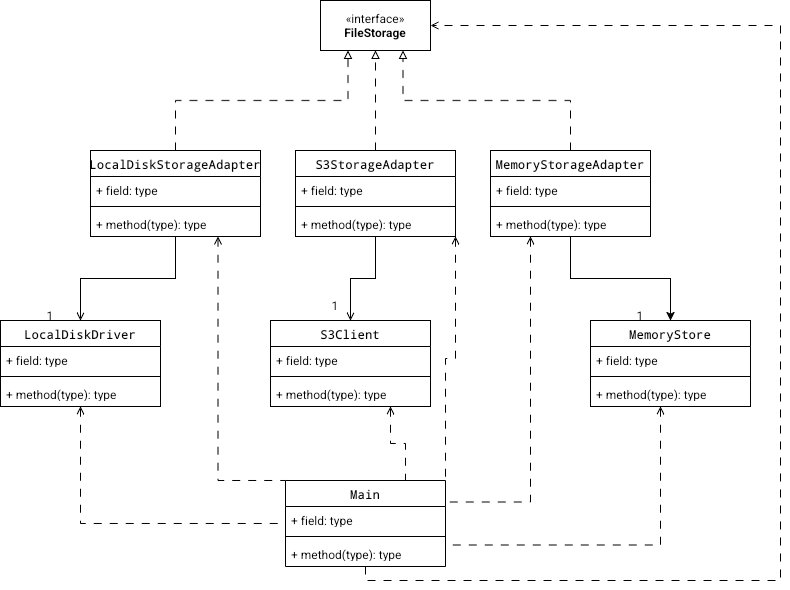

The diagram above was exported from draw.io. Its source (the exported page's mxGraphModel, read from the mxfile embedded in the PNG):
<mxGraphModel dx="1648" dy="1305" grid="1" gridSize="10" guides="1" tooltips="1" connect="1" arrows="1" fold="1" page="1" pageScale="1" pageWidth="850" pageHeight="1100" math="0" shadow="0">
  <root>
    <mxCell id="0" />
    <mxCell id="1" parent="0" />
    <mxCell id="UwysmWUHnR8mWvRPttcP-40" edge="1" parent="1" source="UwysmWUHnR8mWvRPttcP-5" style="edgeStyle=orthogonalEdgeStyle;rounded=0;orthogonalLoop=1;jettySize=auto;html=1;entryX=0.25;entryY=1;entryDx=0;entryDy=0;defaultLabelBackgroundColor=page;labelPadding=0 4;dashed=1;dashPattern=8 8;endArrow=block;endFill=0;" target="UwysmWUHnR8mWvRPttcP-11">
      <mxGeometry relative="1" x="-0.0018" as="geometry">
        <Array as="points">
          <mxPoint x="155" y="170" />
          <mxPoint x="327.5" y="170" />
        </Array>
      </mxGeometry>
    </mxCell>
    <mxCell id="UwysmWUHnR8mWvRPttcP-41" edge="1" parent="1" source="UwysmWUHnR8mWvRPttcP-5" style="edgeStyle=orthogonalEdgeStyle;rounded=0;orthogonalLoop=1;jettySize=auto;html=1;exitX=0.5;exitY=1;exitDx=0;exitDy=0;entryX=0.5;entryY=0;entryDx=0;entryDy=0;defaultLabelBackgroundColor=page;labelPadding=0 4;endArrow=open;endFill=0;" target="UwysmWUHnR8mWvRPttcP-20">
      <mxGeometry relative="1" x="0.0112" as="geometry" />
    </mxCell>
    <mxCell id="UwysmWUHnR8mWvRPttcP-50" edge="1" parent="1" source="UwysmWUHnR8mWvRPttcP-5" style="edgeStyle=orthogonalEdgeStyle;rounded=0;orthogonalLoop=1;jettySize=auto;html=1;exitX=0.75;exitY=1;exitDx=0;exitDy=0;entryX=0;entryY=0;entryDx=0;entryDy=0;defaultLabelBackgroundColor=page;labelPadding=0 4;dashed=1;dashPattern=8 8;startArrow=open;startFill=0;endArrow=none;endFill=0;" target="UwysmWUHnR8mWvRPttcP-32">
      <mxGeometry relative="1" x="0.0016" as="geometry">
        <Array as="points">
          <mxPoint x="197.5" y="550" />
        </Array>
      </mxGeometry>
    </mxCell>
    <mxCell id="UwysmWUHnR8mWvRPttcP-5" parent="1" style="swimlane;fontStyle=1;align=center;verticalAlign=top;childLayout=stackLayout;horizontal=1;startSize=26;horizontalStack=0;resizeParent=1;resizeParentMax=0;resizeLast=0;collapsible=1;marginBottom=0;whiteSpace=wrap;html=1;" value="&lt;code dir=&quot;ltr&quot;&gt;LocalDiskStorageAdapter&lt;/code&gt;" vertex="1">
      <mxGeometry height="86" width="170" x="70" y="220" as="geometry" />
    </mxCell>
    <mxCell id="UwysmWUHnR8mWvRPttcP-6" parent="UwysmWUHnR8mWvRPttcP-5" style="text;strokeColor=none;fillColor=none;align=left;verticalAlign=top;spacingLeft=4;spacingRight=4;overflow=hidden;rotatable=0;points=[[0,0.5],[1,0.5]];portConstraint=eastwest;whiteSpace=wrap;html=1;" value="+ field: type" vertex="1">
      <mxGeometry height="26" width="170" y="26" as="geometry" />
    </mxCell>
    <mxCell id="UwysmWUHnR8mWvRPttcP-7" parent="UwysmWUHnR8mWvRPttcP-5" style="line;strokeWidth=1;fillColor=none;align=left;verticalAlign=middle;spacingTop=-1;spacingLeft=3;spacingRight=3;rotatable=0;labelPosition=right;points=[];portConstraint=eastwest;strokeColor=inherit;labelPerimeter=1;" value="" vertex="1">
      <mxGeometry height="8" width="170" y="52" as="geometry" />
    </mxCell>
    <mxCell id="UwysmWUHnR8mWvRPttcP-8" parent="UwysmWUHnR8mWvRPttcP-5" style="text;strokeColor=none;fillColor=none;align=left;verticalAlign=top;spacingLeft=4;spacingRight=4;overflow=hidden;rotatable=0;points=[[0,0.5],[1,0.5]];portConstraint=eastwest;whiteSpace=wrap;html=1;" value="+ method(type): type" vertex="1">
      <mxGeometry height="26" width="170" y="60" as="geometry" />
    </mxCell>
    <mxCell id="UwysmWUHnR8mWvRPttcP-11" parent="1" style="html=1;whiteSpace=wrap;" value="«interface»&lt;br&gt;&lt;b&gt;FileStorage&lt;/b&gt;" vertex="1">
      <mxGeometry height="50" width="110" x="300" y="70" as="geometry" />
    </mxCell>
    <mxCell id="UwysmWUHnR8mWvRPttcP-37" edge="1" parent="1" source="UwysmWUHnR8mWvRPttcP-12" style="edgeStyle=orthogonalEdgeStyle;rounded=0;orthogonalLoop=1;jettySize=auto;html=1;exitX=0.5;exitY=0;exitDx=0;exitDy=0;entryX=0.5;entryY=1;entryDx=0;entryDy=0;defaultLabelBackgroundColor=page;labelPadding=0 4;dashed=1;dashPattern=8 8;endArrow=block;endFill=0;" target="UwysmWUHnR8mWvRPttcP-11">
      <mxGeometry relative="1" as="geometry" />
    </mxCell>
    <mxCell id="UwysmWUHnR8mWvRPttcP-43" edge="1" parent="1" source="UwysmWUHnR8mWvRPttcP-12" style="edgeStyle=orthogonalEdgeStyle;rounded=0;orthogonalLoop=1;jettySize=auto;html=1;exitX=0.5;exitY=1;exitDx=0;exitDy=0;entryX=0.5;entryY=0;entryDx=0;entryDy=0;defaultLabelBackgroundColor=page;labelPadding=0 4;endArrow=open;endFill=0;" target="UwysmWUHnR8mWvRPttcP-24">
      <mxGeometry relative="1" x="0.0112" as="geometry" />
    </mxCell>
    <mxCell id="UwysmWUHnR8mWvRPttcP-48" edge="1" parent="1" source="UwysmWUHnR8mWvRPttcP-12" style="edgeStyle=orthogonalEdgeStyle;rounded=0;orthogonalLoop=1;jettySize=auto;html=1;exitX=1;exitY=1;exitDx=0;exitDy=0;entryX=1;entryY=0;entryDx=0;entryDy=0;defaultLabelBackgroundColor=page;labelPadding=0 4;endArrow=none;endFill=0;startArrow=open;startFill=0;dashed=1;dashPattern=8 8;" target="UwysmWUHnR8mWvRPttcP-32">
      <mxGeometry relative="1" as="geometry" />
    </mxCell>
    <mxCell id="UwysmWUHnR8mWvRPttcP-12" parent="1" style="swimlane;fontStyle=1;align=center;verticalAlign=top;childLayout=stackLayout;horizontal=1;startSize=26;horizontalStack=0;resizeParent=1;resizeParentMax=0;resizeLast=0;collapsible=1;marginBottom=0;whiteSpace=wrap;html=1;" value="&lt;code dir=&quot;ltr&quot;&gt;S3StorageAdapter&lt;/code&gt;" vertex="1">
      <mxGeometry height="86" width="160" x="275" y="220" as="geometry" />
    </mxCell>
    <mxCell id="UwysmWUHnR8mWvRPttcP-13" parent="UwysmWUHnR8mWvRPttcP-12" style="text;strokeColor=none;fillColor=none;align=left;verticalAlign=top;spacingLeft=4;spacingRight=4;overflow=hidden;rotatable=0;points=[[0,0.5],[1,0.5]];portConstraint=eastwest;whiteSpace=wrap;html=1;" value="+ field: type" vertex="1">
      <mxGeometry height="26" width="160" y="26" as="geometry" />
    </mxCell>
    <mxCell id="UwysmWUHnR8mWvRPttcP-14" parent="UwysmWUHnR8mWvRPttcP-12" style="line;strokeWidth=1;fillColor=none;align=left;verticalAlign=middle;spacingTop=-1;spacingLeft=3;spacingRight=3;rotatable=0;labelPosition=right;points=[];portConstraint=eastwest;strokeColor=inherit;labelPerimeter=1;" value="" vertex="1">
      <mxGeometry height="8" width="160" y="52" as="geometry" />
    </mxCell>
    <mxCell id="UwysmWUHnR8mWvRPttcP-15" parent="UwysmWUHnR8mWvRPttcP-12" style="text;strokeColor=none;fillColor=none;align=left;verticalAlign=top;spacingLeft=4;spacingRight=4;overflow=hidden;rotatable=0;points=[[0,0.5],[1,0.5]];portConstraint=eastwest;whiteSpace=wrap;html=1;" value="+ method(type): type" vertex="1">
      <mxGeometry height="26" width="160" y="60" as="geometry" />
    </mxCell>
    <mxCell id="UwysmWUHnR8mWvRPttcP-39" edge="1" parent="1" source="UwysmWUHnR8mWvRPttcP-16" style="edgeStyle=orthogonalEdgeStyle;rounded=0;orthogonalLoop=1;jettySize=auto;html=1;entryX=0.75;entryY=1;entryDx=0;entryDy=0;defaultLabelBackgroundColor=page;labelPadding=0 4;dashed=1;dashPattern=8 8;endArrow=block;endFill=0;" target="UwysmWUHnR8mWvRPttcP-11">
      <mxGeometry relative="1" x="0.0019" as="geometry">
        <Array as="points">
          <mxPoint x="550" y="170" />
          <mxPoint x="382.5" y="170" />
        </Array>
      </mxGeometry>
    </mxCell>
    <mxCell id="UwysmWUHnR8mWvRPttcP-45" edge="1" parent="1" source="UwysmWUHnR8mWvRPttcP-16" style="edgeStyle=orthogonalEdgeStyle;rounded=0;orthogonalLoop=1;jettySize=auto;html=1;exitX=0.5;exitY=1;exitDx=0;exitDy=0;entryX=0.5;entryY=0;entryDx=0;entryDy=0;defaultLabelBackgroundColor=page;labelPadding=0 4;" target="UwysmWUHnR8mWvRPttcP-28">
      <mxGeometry relative="1" as="geometry" />
    </mxCell>
    <mxCell id="UwysmWUHnR8mWvRPttcP-52" edge="1" parent="1" source="UwysmWUHnR8mWvRPttcP-16" style="edgeStyle=orthogonalEdgeStyle;rounded=0;orthogonalLoop=1;jettySize=auto;html=1;exitX=0.25;exitY=1;exitDx=0;exitDy=0;entryX=1;entryY=0.25;entryDx=0;entryDy=0;defaultLabelBackgroundColor=page;labelPadding=0 4;dashed=1;dashPattern=8 8;startArrow=open;startFill=0;endArrow=none;endFill=0;" target="UwysmWUHnR8mWvRPttcP-32">
      <mxGeometry relative="1" x="-0.0014" as="geometry" />
    </mxCell>
    <mxCell id="UwysmWUHnR8mWvRPttcP-16" parent="1" style="swimlane;fontStyle=1;align=center;verticalAlign=top;childLayout=stackLayout;horizontal=1;startSize=26;horizontalStack=0;resizeParent=1;resizeParentMax=0;resizeLast=0;collapsible=1;marginBottom=0;whiteSpace=wrap;html=1;" value="&lt;code dir=&quot;ltr&quot;&gt;MemoryStorageAdapter&lt;/code&gt;" vertex="1">
      <mxGeometry height="86" width="160" x="470" y="220" as="geometry" />
    </mxCell>
    <mxCell id="UwysmWUHnR8mWvRPttcP-17" parent="UwysmWUHnR8mWvRPttcP-16" style="text;strokeColor=none;fillColor=none;align=left;verticalAlign=top;spacingLeft=4;spacingRight=4;overflow=hidden;rotatable=0;points=[[0,0.5],[1,0.5]];portConstraint=eastwest;whiteSpace=wrap;html=1;" value="+ field: type" vertex="1">
      <mxGeometry height="26" width="160" y="26" as="geometry" />
    </mxCell>
    <mxCell id="UwysmWUHnR8mWvRPttcP-18" parent="UwysmWUHnR8mWvRPttcP-16" style="line;strokeWidth=1;fillColor=none;align=left;verticalAlign=middle;spacingTop=-1;spacingLeft=3;spacingRight=3;rotatable=0;labelPosition=right;points=[];portConstraint=eastwest;strokeColor=inherit;labelPerimeter=1;" value="" vertex="1">
      <mxGeometry height="8" width="160" y="52" as="geometry" />
    </mxCell>
    <mxCell id="UwysmWUHnR8mWvRPttcP-19" parent="UwysmWUHnR8mWvRPttcP-16" style="text;strokeColor=none;fillColor=none;align=left;verticalAlign=top;spacingLeft=4;spacingRight=4;overflow=hidden;rotatable=0;points=[[0,0.5],[1,0.5]];portConstraint=eastwest;whiteSpace=wrap;html=1;" value="+ method(type): type" vertex="1">
      <mxGeometry height="26" width="160" y="60" as="geometry" />
    </mxCell>
    <mxCell id="UwysmWUHnR8mWvRPttcP-51" edge="1" parent="1" source="UwysmWUHnR8mWvRPttcP-20" style="edgeStyle=orthogonalEdgeStyle;rounded=0;orthogonalLoop=1;jettySize=auto;html=1;exitX=0.5;exitY=1;exitDx=0;exitDy=0;entryX=0;entryY=0.5;entryDx=0;entryDy=0;defaultLabelBackgroundColor=page;labelPadding=0 4;dashed=1;dashPattern=8 8;endArrow=none;endFill=0;startArrow=open;startFill=0;" target="UwysmWUHnR8mWvRPttcP-32">
      <mxGeometry relative="1" as="geometry" />
    </mxCell>
    <mxCell id="UwysmWUHnR8mWvRPttcP-20" parent="1" style="swimlane;fontStyle=1;align=center;verticalAlign=top;childLayout=stackLayout;horizontal=1;startSize=26;horizontalStack=0;resizeParent=1;resizeParentMax=0;resizeLast=0;collapsible=1;marginBottom=0;whiteSpace=wrap;html=1;" value="&lt;code dir=&quot;ltr&quot;&gt;LocalDiskDriver&lt;/code&gt;" vertex="1">
      <mxGeometry height="86" width="160" x="-20" y="390" as="geometry" />
    </mxCell>
    <mxCell id="UwysmWUHnR8mWvRPttcP-21" parent="UwysmWUHnR8mWvRPttcP-20" style="text;strokeColor=none;fillColor=none;align=left;verticalAlign=top;spacingLeft=4;spacingRight=4;overflow=hidden;rotatable=0;points=[[0,0.5],[1,0.5]];portConstraint=eastwest;whiteSpace=wrap;html=1;" value="+ field: type" vertex="1">
      <mxGeometry height="26" width="160" y="26" as="geometry" />
    </mxCell>
    <mxCell id="UwysmWUHnR8mWvRPttcP-22" parent="UwysmWUHnR8mWvRPttcP-20" style="line;strokeWidth=1;fillColor=none;align=left;verticalAlign=middle;spacingTop=-1;spacingLeft=3;spacingRight=3;rotatable=0;labelPosition=right;points=[];portConstraint=eastwest;strokeColor=inherit;labelPerimeter=1;" value="" vertex="1">
      <mxGeometry height="8" width="160" y="52" as="geometry" />
    </mxCell>
    <mxCell id="UwysmWUHnR8mWvRPttcP-23" parent="UwysmWUHnR8mWvRPttcP-20" style="text;strokeColor=none;fillColor=none;align=left;verticalAlign=top;spacingLeft=4;spacingRight=4;overflow=hidden;rotatable=0;points=[[0,0.5],[1,0.5]];portConstraint=eastwest;whiteSpace=wrap;html=1;" value="+ method(type): type" vertex="1">
      <mxGeometry height="26" width="160" y="60" as="geometry" />
    </mxCell>
    <mxCell id="UwysmWUHnR8mWvRPttcP-49" edge="1" parent="1" source="UwysmWUHnR8mWvRPttcP-24" style="edgeStyle=orthogonalEdgeStyle;rounded=0;orthogonalLoop=1;jettySize=auto;html=1;exitX=0.75;exitY=1;exitDx=0;exitDy=0;entryX=0.75;entryY=0;entryDx=0;entryDy=0;defaultLabelBackgroundColor=page;labelPadding=0 4;dashed=1;dashPattern=8 8;startArrow=open;startFill=0;endArrow=none;endFill=0;" target="UwysmWUHnR8mWvRPttcP-32">
      <mxGeometry relative="1" x="0.0112" as="geometry" />
    </mxCell>
    <mxCell id="UwysmWUHnR8mWvRPttcP-24" parent="1" style="swimlane;fontStyle=1;align=center;verticalAlign=top;childLayout=stackLayout;horizontal=1;startSize=26;horizontalStack=0;resizeParent=1;resizeParentMax=0;resizeLast=0;collapsible=1;marginBottom=0;whiteSpace=wrap;html=1;" value="&lt;code dir=&quot;ltr&quot;&gt;S3Client&lt;/code&gt;" vertex="1">
      <mxGeometry height="86" width="160" x="250" y="390" as="geometry" />
    </mxCell>
    <mxCell id="UwysmWUHnR8mWvRPttcP-25" parent="UwysmWUHnR8mWvRPttcP-24" style="text;strokeColor=none;fillColor=none;align=left;verticalAlign=top;spacingLeft=4;spacingRight=4;overflow=hidden;rotatable=0;points=[[0,0.5],[1,0.5]];portConstraint=eastwest;whiteSpace=wrap;html=1;" value="+ field: type" vertex="1">
      <mxGeometry height="26" width="160" y="26" as="geometry" />
    </mxCell>
    <mxCell id="UwysmWUHnR8mWvRPttcP-26" parent="UwysmWUHnR8mWvRPttcP-24" style="line;strokeWidth=1;fillColor=none;align=left;verticalAlign=middle;spacingTop=-1;spacingLeft=3;spacingRight=3;rotatable=0;labelPosition=right;points=[];portConstraint=eastwest;strokeColor=inherit;labelPerimeter=1;" value="" vertex="1">
      <mxGeometry height="8" width="160" y="52" as="geometry" />
    </mxCell>
    <mxCell id="UwysmWUHnR8mWvRPttcP-27" parent="UwysmWUHnR8mWvRPttcP-24" style="text;strokeColor=none;fillColor=none;align=left;verticalAlign=top;spacingLeft=4;spacingRight=4;overflow=hidden;rotatable=0;points=[[0,0.5],[1,0.5]];portConstraint=eastwest;whiteSpace=wrap;html=1;" value="+ method(type): type" vertex="1">
      <mxGeometry height="26" width="160" y="60" as="geometry" />
    </mxCell>
    <mxCell id="UwysmWUHnR8mWvRPttcP-53" edge="1" parent="1" source="UwysmWUHnR8mWvRPttcP-28" style="edgeStyle=orthogonalEdgeStyle;rounded=0;orthogonalLoop=1;jettySize=auto;html=1;entryX=1;entryY=0.75;entryDx=0;entryDy=0;defaultLabelBackgroundColor=page;labelPadding=0 4;dashed=1;dashPattern=8 8;endArrow=none;endFill=0;startArrow=open;startFill=0;" target="UwysmWUHnR8mWvRPttcP-32">
      <mxGeometry relative="1" x="0.0014" as="geometry">
        <Array as="points">
          <mxPoint x="640" y="614.5" />
        </Array>
      </mxGeometry>
    </mxCell>
    <mxCell id="UwysmWUHnR8mWvRPttcP-28" parent="1" style="swimlane;fontStyle=1;align=center;verticalAlign=top;childLayout=stackLayout;horizontal=1;startSize=26;horizontalStack=0;resizeParent=1;resizeParentMax=0;resizeLast=0;collapsible=1;marginBottom=0;whiteSpace=wrap;html=1;" value="&lt;code dir=&quot;ltr&quot;&gt;MemoryStore&lt;/code&gt;" vertex="1">
      <mxGeometry height="86" width="160" x="570" y="390" as="geometry" />
    </mxCell>
    <mxCell id="UwysmWUHnR8mWvRPttcP-29" parent="UwysmWUHnR8mWvRPttcP-28" style="text;strokeColor=none;fillColor=none;align=left;verticalAlign=top;spacingLeft=4;spacingRight=4;overflow=hidden;rotatable=0;points=[[0,0.5],[1,0.5]];portConstraint=eastwest;whiteSpace=wrap;html=1;" value="+ field: type" vertex="1">
      <mxGeometry height="26" width="160" y="26" as="geometry" />
    </mxCell>
    <mxCell id="UwysmWUHnR8mWvRPttcP-30" parent="UwysmWUHnR8mWvRPttcP-28" style="line;strokeWidth=1;fillColor=none;align=left;verticalAlign=middle;spacingTop=-1;spacingLeft=3;spacingRight=3;rotatable=0;labelPosition=right;points=[];portConstraint=eastwest;strokeColor=inherit;labelPerimeter=1;" value="" vertex="1">
      <mxGeometry height="8" width="160" y="52" as="geometry" />
    </mxCell>
    <mxCell id="UwysmWUHnR8mWvRPttcP-31" parent="UwysmWUHnR8mWvRPttcP-28" style="text;strokeColor=none;fillColor=none;align=left;verticalAlign=top;spacingLeft=4;spacingRight=4;overflow=hidden;rotatable=0;points=[[0,0.5],[1,0.5]];portConstraint=eastwest;whiteSpace=wrap;html=1;" value="+ method(type): type" vertex="1">
      <mxGeometry height="26" width="160" y="60" as="geometry" />
    </mxCell>
    <mxCell id="UwysmWUHnR8mWvRPttcP-47" edge="1" parent="1" source="UwysmWUHnR8mWvRPttcP-32" style="edgeStyle=orthogonalEdgeStyle;rounded=0;orthogonalLoop=1;jettySize=auto;html=1;entryX=1;entryY=0.5;entryDx=0;entryDy=0;defaultLabelBackgroundColor=page;labelPadding=0 4;endArrow=open;endFill=0;dashed=1;dashPattern=8 8;" target="UwysmWUHnR8mWvRPttcP-11">
      <mxGeometry relative="1" x="0.1139" as="geometry">
        <Array as="points">
          <mxPoint x="345" y="650" />
          <mxPoint x="760" y="650" />
          <mxPoint x="760" y="95" />
        </Array>
      </mxGeometry>
    </mxCell>
    <mxCell id="UwysmWUHnR8mWvRPttcP-32" parent="1" style="swimlane;fontStyle=1;align=center;verticalAlign=top;childLayout=stackLayout;horizontal=1;startSize=26;horizontalStack=0;resizeParent=1;resizeParentMax=0;resizeLast=0;collapsible=1;marginBottom=0;whiteSpace=wrap;html=1;" value="&lt;code dir=&quot;ltr&quot;&gt;Main&lt;/code&gt;" vertex="1">
      <mxGeometry height="86" width="160" x="265" y="550" as="geometry" />
    </mxCell>
    <mxCell id="UwysmWUHnR8mWvRPttcP-33" parent="UwysmWUHnR8mWvRPttcP-32" style="text;strokeColor=none;fillColor=none;align=left;verticalAlign=top;spacingLeft=4;spacingRight=4;overflow=hidden;rotatable=0;points=[[0,0.5],[1,0.5]];portConstraint=eastwest;whiteSpace=wrap;html=1;" value="+ field: type" vertex="1">
      <mxGeometry height="26" width="160" y="26" as="geometry" />
    </mxCell>
    <mxCell id="UwysmWUHnR8mWvRPttcP-34" parent="UwysmWUHnR8mWvRPttcP-32" style="line;strokeWidth=1;fillColor=none;align=left;verticalAlign=middle;spacingTop=-1;spacingLeft=3;spacingRight=3;rotatable=0;labelPosition=right;points=[];portConstraint=eastwest;strokeColor=inherit;labelPerimeter=1;" value="" vertex="1">
      <mxGeometry height="8" width="160" y="52" as="geometry" />
    </mxCell>
    <mxCell id="UwysmWUHnR8mWvRPttcP-35" parent="UwysmWUHnR8mWvRPttcP-32" style="text;strokeColor=none;fillColor=none;align=left;verticalAlign=top;spacingLeft=4;spacingRight=4;overflow=hidden;rotatable=0;points=[[0,0.5],[1,0.5]];portConstraint=eastwest;whiteSpace=wrap;html=1;" value="+ method(type): type" vertex="1">
      <mxGeometry height="26" width="160" y="60" as="geometry" />
    </mxCell>
    <mxCell id="UwysmWUHnR8mWvRPttcP-42" parent="1" style="text;html=1;whiteSpace=wrap;strokeColor=none;fillColor=none;align=center;verticalAlign=middle;rounded=0;" value="&lt;div&gt;1&lt;/div&gt;" vertex="1">
      <mxGeometry height="30" width="60" y="370" as="geometry" />
    </mxCell>
    <mxCell id="UwysmWUHnR8mWvRPttcP-44" parent="1" style="text;html=1;whiteSpace=wrap;strokeColor=none;fillColor=none;align=center;verticalAlign=middle;rounded=0;" value="1" vertex="1">
      <mxGeometry height="30" width="60" x="285" y="360" as="geometry" />
    </mxCell>
    <mxCell id="UwysmWUHnR8mWvRPttcP-46" parent="1" style="text;html=1;whiteSpace=wrap;strokeColor=none;fillColor=none;align=center;verticalAlign=middle;rounded=0;" value="&lt;div&gt;1&lt;/div&gt;" vertex="1">
      <mxGeometry height="30" width="60" x="590" y="370" as="geometry" />
    </mxCell>
  </root>
</mxGraphModel>